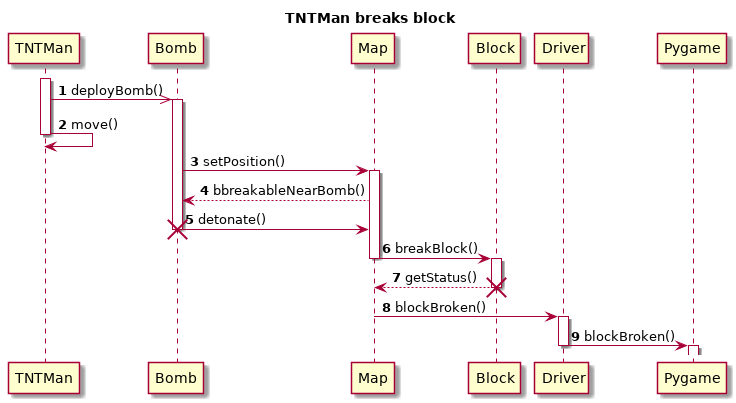

The diagram above was rendered by PlantUML. Its source (embedded in the PNG):
@startuml
title TNTMan breaks block
autonumber
Activate TNTMan
TNTMan ->> Bomb: deployBomb()
activate Bomb
TNTMan -> TNTMan: move()
deactivate TNTMan
Bomb -> Map: setPosition()
activate Map
Map --> Bomb: bbreakableNearBomb()
Bomb -> Map: detonate()
destroy Bomb
Map -> Block: breakBlock()
deactivate Map
activate Block
Block --> Map: getStatus()
destroy Block
Map -> Driver: blockBroken()
activate Driver
Driver -> Pygame: blockBroken()
deactivate Driver
activate Pygame
deactivate Pygame
@enduml